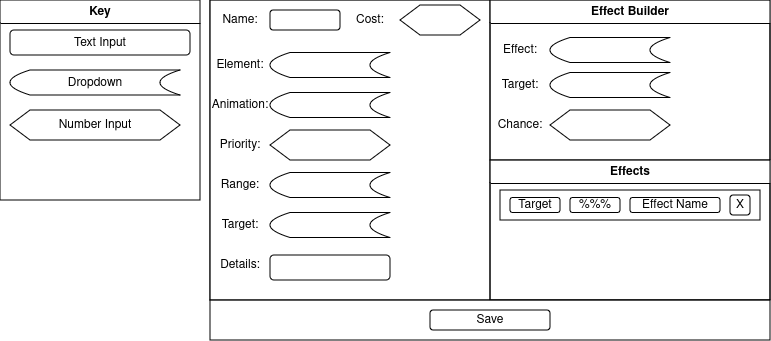

The diagram above was exported from draw.io. Its source (the exported page's mxGraphModel, read from the mxfile embedded in the PNG):
<mxGraphModel dx="1704" dy="381" grid="1" gridSize="10" guides="1" tooltips="1" connect="1" arrows="1" fold="1" page="1" pageScale="1" pageWidth="850" pageHeight="1100" math="0" shadow="0">
  <root>
    <mxCell id="0" />
    <mxCell id="1" parent="0" />
    <mxCell id="6BOfCtgXcC6DW93xQ-YN-2" value="" style="rounded=0;whiteSpace=wrap;html=1;" vertex="1" parent="1">
      <mxGeometry x="120" y="40" width="560" height="300" as="geometry" />
    </mxCell>
    <mxCell id="6BOfCtgXcC6DW93xQ-YN-3" value="" style="rounded=0;whiteSpace=wrap;html=1;" vertex="1" parent="1">
      <mxGeometry x="120" y="40" width="280" height="300" as="geometry" />
    </mxCell>
    <mxCell id="6BOfCtgXcC6DW93xQ-YN-4" value="" style="rounded=1;whiteSpace=wrap;html=1;" vertex="1" parent="1">
      <mxGeometry x="180" y="50" width="70" height="20" as="geometry" />
    </mxCell>
    <mxCell id="6BOfCtgXcC6DW93xQ-YN-5" value="Name:" style="text;html=1;align=center;verticalAlign=middle;whiteSpace=wrap;rounded=0;" vertex="1" parent="1">
      <mxGeometry x="120" y="45" width="60" height="30" as="geometry" />
    </mxCell>
    <mxCell id="6BOfCtgXcC6DW93xQ-YN-6" value="Element:" style="text;html=1;align=center;verticalAlign=middle;whiteSpace=wrap;rounded=0;" vertex="1" parent="1">
      <mxGeometry x="120" y="90" width="60" height="30" as="geometry" />
    </mxCell>
    <mxCell id="6BOfCtgXcC6DW93xQ-YN-9" value="" style="shape=dataStorage;whiteSpace=wrap;html=1;fixedSize=1;" vertex="1" parent="1">
      <mxGeometry x="180" y="92.5" width="120" height="25" as="geometry" />
    </mxCell>
    <mxCell id="6BOfCtgXcC6DW93xQ-YN-11" value="Key" style="swimlane;whiteSpace=wrap;html=1;" vertex="1" parent="1">
      <mxGeometry x="-90" y="40" width="200" height="200" as="geometry">
        <mxRectangle x="-90" y="20" width="60" height="30" as="alternateBounds" />
      </mxGeometry>
    </mxCell>
    <mxCell id="6BOfCtgXcC6DW93xQ-YN-10" value="Text Input" style="rounded=1;whiteSpace=wrap;html=1;" vertex="1" parent="6BOfCtgXcC6DW93xQ-YN-11">
      <mxGeometry x="10" y="30" width="180" height="25" as="geometry" />
    </mxCell>
    <mxCell id="6BOfCtgXcC6DW93xQ-YN-12" value="Dropdown" style="shape=dataStorage;whiteSpace=wrap;html=1;fixedSize=1;" vertex="1" parent="6BOfCtgXcC6DW93xQ-YN-11">
      <mxGeometry x="10" y="70" width="170" height="25" as="geometry" />
    </mxCell>
    <mxCell id="6BOfCtgXcC6DW93xQ-YN-16" value="Number Input" style="shape=hexagon;perimeter=hexagonPerimeter2;whiteSpace=wrap;html=1;fixedSize=1;" vertex="1" parent="6BOfCtgXcC6DW93xQ-YN-11">
      <mxGeometry x="10" y="110" width="170" height="30" as="geometry" />
    </mxCell>
    <mxCell id="6BOfCtgXcC6DW93xQ-YN-13" value="Priority:" style="text;html=1;align=center;verticalAlign=middle;whiteSpace=wrap;rounded=0;" vertex="1" parent="1">
      <mxGeometry x="120" y="170" width="60" height="30" as="geometry" />
    </mxCell>
    <mxCell id="6BOfCtgXcC6DW93xQ-YN-15" value="" style="shape=hexagon;perimeter=hexagonPerimeter2;whiteSpace=wrap;html=1;fixedSize=1;" vertex="1" parent="1">
      <mxGeometry x="180" y="170" width="120" height="30" as="geometry" />
    </mxCell>
    <mxCell id="6BOfCtgXcC6DW93xQ-YN-17" value="Range:" style="text;html=1;align=center;verticalAlign=middle;whiteSpace=wrap;rounded=0;" vertex="1" parent="1">
      <mxGeometry x="120" y="210" width="60" height="30" as="geometry" />
    </mxCell>
    <mxCell id="6BOfCtgXcC6DW93xQ-YN-18" value="" style="shape=dataStorage;whiteSpace=wrap;html=1;fixedSize=1;" vertex="1" parent="1">
      <mxGeometry x="180" y="212.5" width="120" height="25" as="geometry" />
    </mxCell>
    <mxCell id="6BOfCtgXcC6DW93xQ-YN-19" value="Target:" style="text;html=1;align=center;verticalAlign=middle;whiteSpace=wrap;rounded=0;" vertex="1" parent="1">
      <mxGeometry x="120" y="250" width="60" height="30" as="geometry" />
    </mxCell>
    <mxCell id="6BOfCtgXcC6DW93xQ-YN-20" value="" style="shape=dataStorage;whiteSpace=wrap;html=1;fixedSize=1;" vertex="1" parent="1">
      <mxGeometry x="180" y="252.5" width="120" height="25" as="geometry" />
    </mxCell>
    <mxCell id="6BOfCtgXcC6DW93xQ-YN-21" value="" style="rounded=1;whiteSpace=wrap;html=1;" vertex="1" parent="1">
      <mxGeometry x="180" y="295" width="120" height="25" as="geometry" />
    </mxCell>
    <mxCell id="6BOfCtgXcC6DW93xQ-YN-22" value="Details:" style="text;html=1;align=center;verticalAlign=middle;whiteSpace=wrap;rounded=0;" vertex="1" parent="1">
      <mxGeometry x="120" y="290" width="60" height="30" as="geometry" />
    </mxCell>
    <mxCell id="6BOfCtgXcC6DW93xQ-YN-23" value="Cost:" style="text;html=1;align=center;verticalAlign=middle;whiteSpace=wrap;rounded=0;" vertex="1" parent="1">
      <mxGeometry x="250" y="45" width="60" height="30" as="geometry" />
    </mxCell>
    <mxCell id="6BOfCtgXcC6DW93xQ-YN-24" value="" style="shape=hexagon;perimeter=hexagonPerimeter2;whiteSpace=wrap;html=1;fixedSize=1;" vertex="1" parent="1">
      <mxGeometry x="310" y="45" width="80" height="30" as="geometry" />
    </mxCell>
    <mxCell id="6BOfCtgXcC6DW93xQ-YN-25" value="Animation:" style="text;html=1;align=center;verticalAlign=middle;whiteSpace=wrap;rounded=0;" vertex="1" parent="1">
      <mxGeometry x="120" y="130" width="60" height="30" as="geometry" />
    </mxCell>
    <mxCell id="6BOfCtgXcC6DW93xQ-YN-26" value="" style="shape=dataStorage;whiteSpace=wrap;html=1;fixedSize=1;" vertex="1" parent="1">
      <mxGeometry x="180" y="132.5" width="120" height="25" as="geometry" />
    </mxCell>
    <mxCell id="6BOfCtgXcC6DW93xQ-YN-27" value="Effect Builder" style="swimlane;whiteSpace=wrap;html=1;" vertex="1" parent="1">
      <mxGeometry x="400" y="40" width="280" height="160" as="geometry" />
    </mxCell>
    <mxCell id="6BOfCtgXcC6DW93xQ-YN-39" value="" style="shape=hexagon;perimeter=hexagonPerimeter2;whiteSpace=wrap;html=1;fixedSize=1;" vertex="1" parent="6BOfCtgXcC6DW93xQ-YN-27">
      <mxGeometry x="60" y="110" width="120" height="30" as="geometry" />
    </mxCell>
    <mxCell id="6BOfCtgXcC6DW93xQ-YN-38" value="Chance:" style="text;html=1;align=center;verticalAlign=middle;whiteSpace=wrap;rounded=0;" vertex="1" parent="6BOfCtgXcC6DW93xQ-YN-27">
      <mxGeometry y="110" width="60" height="30" as="geometry" />
    </mxCell>
    <mxCell id="6BOfCtgXcC6DW93xQ-YN-36" value="Target:" style="text;html=1;align=center;verticalAlign=middle;whiteSpace=wrap;rounded=0;" vertex="1" parent="6BOfCtgXcC6DW93xQ-YN-27">
      <mxGeometry y="70" width="60" height="30" as="geometry" />
    </mxCell>
    <mxCell id="6BOfCtgXcC6DW93xQ-YN-37" value="" style="shape=dataStorage;whiteSpace=wrap;html=1;fixedSize=1;" vertex="1" parent="6BOfCtgXcC6DW93xQ-YN-27">
      <mxGeometry x="60" y="72.5" width="120" height="25" as="geometry" />
    </mxCell>
    <mxCell id="6BOfCtgXcC6DW93xQ-YN-28" value="Effects" style="swimlane;whiteSpace=wrap;html=1;" vertex="1" parent="1">
      <mxGeometry x="400" y="200" width="280" height="140" as="geometry" />
    </mxCell>
    <mxCell id="6BOfCtgXcC6DW93xQ-YN-29" value="" style="rounded=0;whiteSpace=wrap;html=1;" vertex="1" parent="1">
      <mxGeometry x="410" y="230" width="260" height="30" as="geometry" />
    </mxCell>
    <mxCell id="6BOfCtgXcC6DW93xQ-YN-30" value="&lt;div align=&quot;center&quot;&gt;X&lt;/div&gt;" style="rounded=1;whiteSpace=wrap;html=1;align=center;" vertex="1" parent="1">
      <mxGeometry x="640" y="235" width="20" height="20" as="geometry" />
    </mxCell>
    <mxCell id="6BOfCtgXcC6DW93xQ-YN-31" value="Target" style="rounded=1;whiteSpace=wrap;html=1;" vertex="1" parent="1">
      <mxGeometry x="420" y="237.5" width="50" height="15" as="geometry" />
    </mxCell>
    <mxCell id="6BOfCtgXcC6DW93xQ-YN-33" value="%%%" style="rounded=1;whiteSpace=wrap;html=1;" vertex="1" parent="1">
      <mxGeometry x="480" y="237.5" width="50" height="15" as="geometry" />
    </mxCell>
    <mxCell id="6BOfCtgXcC6DW93xQ-YN-35" value="Effect Name" style="rounded=1;whiteSpace=wrap;html=1;" vertex="1" parent="1">
      <mxGeometry x="540" y="237.5" width="90" height="15" as="geometry" />
    </mxCell>
    <mxCell id="6BOfCtgXcC6DW93xQ-YN-40" value="Effect:" style="text;html=1;align=center;verticalAlign=middle;whiteSpace=wrap;rounded=0;" vertex="1" parent="1">
      <mxGeometry x="400" y="75" width="60" height="30" as="geometry" />
    </mxCell>
    <mxCell id="6BOfCtgXcC6DW93xQ-YN-41" value="" style="shape=dataStorage;whiteSpace=wrap;html=1;fixedSize=1;" vertex="1" parent="1">
      <mxGeometry x="460" y="77.5" width="120" height="25" as="geometry" />
    </mxCell>
    <mxCell id="6BOfCtgXcC6DW93xQ-YN-42" value="" style="rounded=0;whiteSpace=wrap;html=1;" vertex="1" parent="1">
      <mxGeometry x="120" y="340" width="560" height="40" as="geometry" />
    </mxCell>
    <mxCell id="6BOfCtgXcC6DW93xQ-YN-43" value="Save" style="rounded=1;whiteSpace=wrap;html=1;" vertex="1" parent="1">
      <mxGeometry x="340" y="350" width="120" height="20" as="geometry" />
    </mxCell>
  </root>
</mxGraphModel>